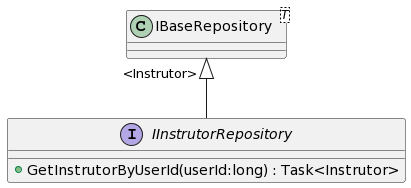

The diagram above was rendered by PlantUML. Its source (embedded in the PNG):
@startuml
interface IInstrutorRepository {
    + GetInstrutorByUserId(userId:long) : Task<Instrutor>
}
class "IBaseRepository"<T> {
}
"IBaseRepository" "<Instrutor>" <|-- IInstrutorRepository
@enduml